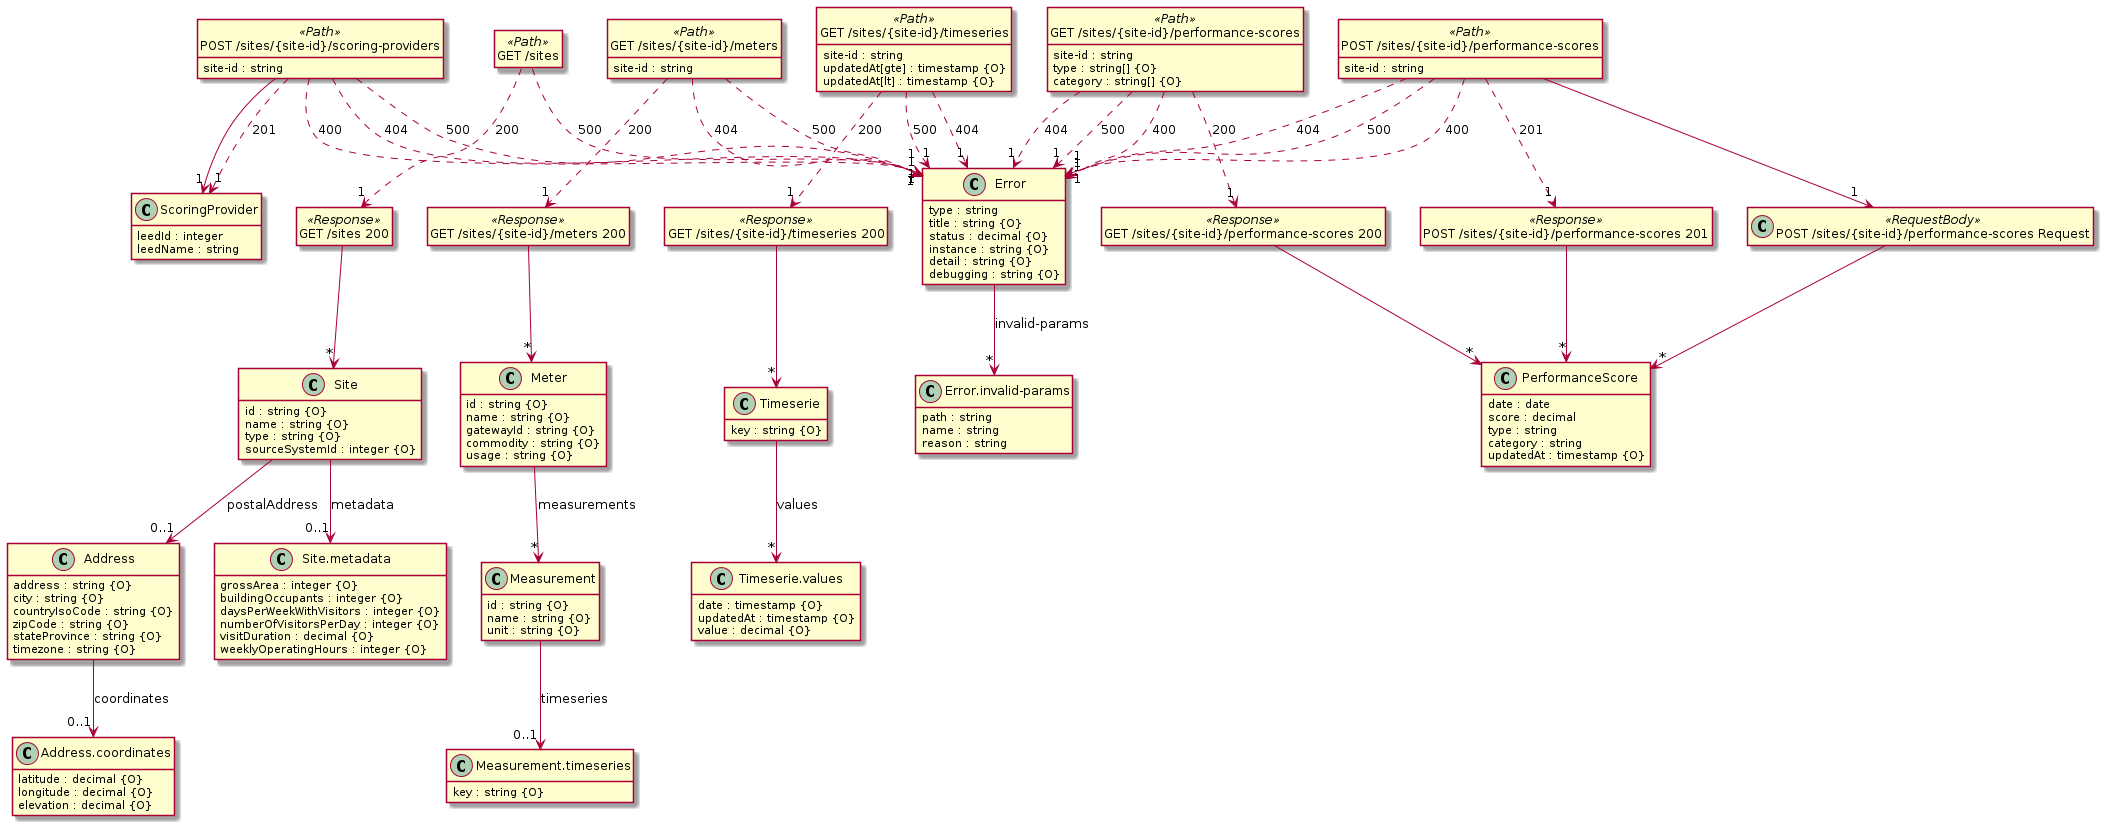

The diagram above was rendered by PlantUML. Its source (embedded in the PNG):
@startuml
hide <<Path>> circle
hide <<Response>> circle
hide <<Parameter>> circle
hide empty methods
hide empty fields
set namespaceSeparator none

class "Address.coordinates" {
  {field} latitude : decimal {O}
  {field} longitude : decimal {O}
  {field} elevation : decimal {O}
}

class "Address" {
  {field} address : string {O}
  {field} city : string {O}
  {field} countryIsoCode : string {O}
  {field} zipCode : string {O}
  {field} stateProvince : string {O}
  {field} timezone : string {O}
}

class "Site.metadata" {
  {field} grossArea : integer {O}
  {field} buildingOccupants : integer {O}
  {field} daysPerWeekWithVisitors : integer {O}
  {field} numberOfVisitorsPerDay : integer {O}
  {field} visitDuration : decimal {O}
  {field} weeklyOperatingHours : integer {O}
}

class "Site" {
  {field} id : string {O}
  {field} name : string {O}
  {field} type : string {O}
  {field} sourceSystemId : integer {O}
}

class "Error.invalid-params" {
  {field} path : string
  {field} name : string
  {field} reason : string
}

class "Error" {
  {field} type : string
  {field} title : string {O}
  {field} status : decimal {O}
  {field} instance : string {O}
  {field} detail : string {O}
  {field} debugging : string {O}
}

class "ScoringProvider" {
  {field} leedId : integer
  {field} leedName : string
}

class "PerformanceScore" {
  {field} date : date
  {field} score : decimal
  {field} type : string
  {field} category : string
  {field} updatedAt : timestamp {O}
}

class "Measurement.timeseries" {
  {field} key : string {O}
}

class "Measurement" {
  {field} id : string {O}
  {field} name : string {O}
  {field} unit : string {O}
}

class "Meter" {
  {field} id : string {O}
  {field} name : string {O}
  {field} gatewayId : string {O}
  {field} commodity : string {O}
  {field} usage : string {O}
}

class "Timeserie.values" {
  {field} date : timestamp {O}
  {field} updatedAt : timestamp {O}
  {field} value : decimal {O}
}

class "Timeserie" {
  {field} key : string {O}
}

class "GET /sites" <<Path>> {
}

class "GET /sites 200" <<Response>> {
}

class "POST /sites/{site-id}/scoring-providers" <<Path>> {
  {field} site-id : string
}

class "GET /sites/{site-id}/performance-scores" <<Path>> {
  {field} site-id : string
  {field} type : string[] {O}
  {field} category : string[] {O}
}

class "GET /sites/{site-id}/performance-scores 200" <<Response>> {
}

class "POST /sites/{site-id}/performance-scores" <<Path>> {
  {field} site-id : string
}

class "POST /sites/{site-id}/performance-scores 201" <<Response>> {
}

class "POST /sites/{site-id}/performance-scores Request" <<RequestBody>> {
}

class "GET /sites/{site-id}/meters" <<Path>> {
  {field} site-id : string
}

class "GET /sites/{site-id}/meters 200" <<Response>> {
}

class "GET /sites/{site-id}/timeseries" <<Path>> {
  {field} site-id : string
  {field} updatedAt[gte] : timestamp {O}
  {field} updatedAt[lt] : timestamp {O}
}

class "GET /sites/{site-id}/timeseries 200" <<Response>> {
}

"Address" --> "0..1" "Address.coordinates"  :  "coordinates"

"Site" --> "0..1" "Site.metadata"  :  "metadata"

"Site" --> "0..1" "Address"  :  "postalAddress"

"Error" --> "*" "Error.invalid-params"  :  "invalid-params"

"Measurement" --> "0..1" "Measurement.timeseries"  :  "timeseries"

"Meter" --> "*" "Measurement"  :  "measurements"

"Timeserie" --> "*" "Timeserie.values"  :  "values"

"GET /sites 200" --> "*" "Site"

"GET /sites" ..> "1" "GET /sites 200"  :  "200"

"GET /sites" ..> "1" "Error"  :  "500"

"POST /sites/{site-id}/scoring-providers" ..> "1" "ScoringProvider"  :  "201"

"POST /sites/{site-id}/scoring-providers" ..> "1" "Error"  :  "400"

"POST /sites/{site-id}/scoring-providers" ..> "1" "Error"  :  "404"

"POST /sites/{site-id}/scoring-providers" ..> "1" "Error"  :  "500"

"POST /sites/{site-id}/scoring-providers" --> "1" "ScoringProvider"

"GET /sites/{site-id}/performance-scores 200" --> "*" "PerformanceScore"

"GET /sites/{site-id}/performance-scores" ..> "1" "GET /sites/{site-id}/performance-scores 200"  :  "200"

"GET /sites/{site-id}/performance-scores" ..> "1" "Error"  :  "400"

"GET /sites/{site-id}/performance-scores" ..> "1" "Error"  :  "404"

"GET /sites/{site-id}/performance-scores" ..> "1" "Error"  :  "500"

"POST /sites/{site-id}/performance-scores 201" --> "*" "PerformanceScore"

"POST /sites/{site-id}/performance-scores" ..> "1" "POST /sites/{site-id}/performance-scores 201"  :  "201"

"POST /sites/{site-id}/performance-scores" ..> "1" "Error"  :  "400"

"POST /sites/{site-id}/performance-scores" ..> "1" "Error"  :  "404"

"POST /sites/{site-id}/performance-scores" ..> "1" "Error"  :  "500"

"POST /sites/{site-id}/performance-scores Request" --> "*" "PerformanceScore"

"POST /sites/{site-id}/performance-scores" --> "1" "POST /sites/{site-id}/performance-scores Request"

"GET /sites/{site-id}/meters 200" --> "*" "Meter"

"GET /sites/{site-id}/meters" ..> "1" "GET /sites/{site-id}/meters 200"  :  "200"

"GET /sites/{site-id}/meters" ..> "1" "Error"  :  "404"

"GET /sites/{site-id}/meters" ..> "1" "Error"  :  "500"

"GET /sites/{site-id}/timeseries 200" --> "*" "Timeserie"

"GET /sites/{site-id}/timeseries" ..> "1" "GET /sites/{site-id}/timeseries 200"  :  "200"

"GET /sites/{site-id}/timeseries" ..> "1" "Error"  :  "404"

"GET /sites/{site-id}/timeseries" ..> "1" "Error"  :  "500"

@enduml